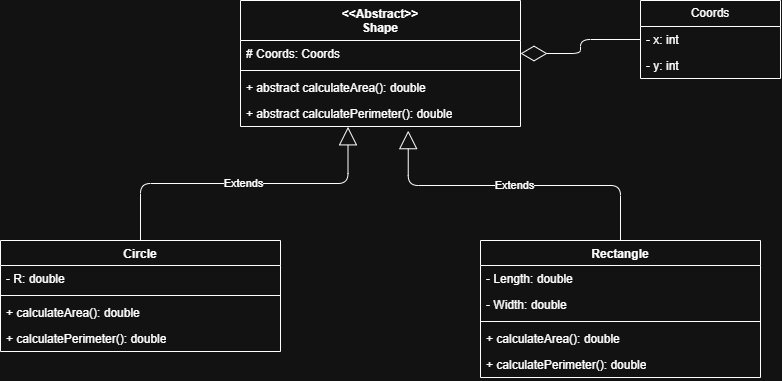

The diagram above was exported from draw.io. Its source (the exported page's mxGraphModel, read from the mxfile embedded in the PNG):
<mxGraphModel dx="2717" dy="770" grid="0" gridSize="10" guides="1" tooltips="1" connect="1" arrows="1" fold="1" page="1" pageScale="1" pageWidth="827" pageHeight="1169" math="0" shadow="0">
  <root>
    <mxCell id="0" />
    <mxCell id="1" parent="0" />
    <mxCell id="iPDJKE7JtTLeb8lpnB9d-1" parent="1" style="swimlane;fontStyle=0;childLayout=stackLayout;horizontal=1;startSize=26;fillColor=none;horizontalStack=0;resizeParent=1;resizeParentMax=0;resizeLast=0;collapsible=1;marginBottom=0;whiteSpace=wrap;html=1;" value="Coords" vertex="1">
      <mxGeometry height="78" width="140" x="-159" y="65" as="geometry" />
    </mxCell>
    <mxCell id="iPDJKE7JtTLeb8lpnB9d-2" parent="iPDJKE7JtTLeb8lpnB9d-1" style="text;strokeColor=none;fillColor=none;align=left;verticalAlign=top;spacingLeft=4;spacingRight=4;overflow=hidden;rotatable=0;points=[[0,0.5],[1,0.5]];portConstraint=eastwest;whiteSpace=wrap;html=1;" value="- x: int" vertex="1">
      <mxGeometry height="26" width="140" y="26" as="geometry" />
    </mxCell>
    <mxCell id="iPDJKE7JtTLeb8lpnB9d-3" parent="iPDJKE7JtTLeb8lpnB9d-1" style="text;strokeColor=none;fillColor=none;align=left;verticalAlign=top;spacingLeft=4;spacingRight=4;overflow=hidden;rotatable=0;points=[[0,0.5],[1,0.5]];portConstraint=eastwest;whiteSpace=wrap;html=1;" value="- y: int" vertex="1">
      <mxGeometry height="26" width="140" y="52" as="geometry" />
    </mxCell>
    <mxCell id="iPDJKE7JtTLeb8lpnB9d-5" parent="1" style="swimlane;fontStyle=1;align=center;verticalAlign=top;childLayout=stackLayout;horizontal=1;startSize=40;horizontalStack=0;resizeParent=1;resizeParentMax=0;resizeLast=0;collapsible=1;marginBottom=0;whiteSpace=wrap;html=1;" value="&amp;lt;&amp;lt;Abstract&amp;gt;&amp;gt;&lt;div&gt;Shape&lt;/div&gt;" vertex="1">
      <mxGeometry height="126" width="280" x="-559" y="65" as="geometry" />
    </mxCell>
    <mxCell id="iPDJKE7JtTLeb8lpnB9d-6" parent="iPDJKE7JtTLeb8lpnB9d-5" style="text;strokeColor=none;fillColor=none;align=left;verticalAlign=top;spacingLeft=4;spacingRight=4;overflow=hidden;rotatable=0;points=[[0,0.5],[1,0.5]];portConstraint=eastwest;whiteSpace=wrap;html=1;" value="# Coords: Coords" vertex="1">
      <mxGeometry height="26" width="280" y="40" as="geometry" />
    </mxCell>
    <mxCell id="iPDJKE7JtTLeb8lpnB9d-7" parent="iPDJKE7JtTLeb8lpnB9d-5" style="line;strokeWidth=1;fillColor=none;align=left;verticalAlign=middle;spacingTop=-1;spacingLeft=3;spacingRight=3;rotatable=0;labelPosition=right;points=[];portConstraint=eastwest;strokeColor=inherit;" value="" vertex="1">
      <mxGeometry height="8" width="280" y="66" as="geometry" />
    </mxCell>
    <mxCell id="iPDJKE7JtTLeb8lpnB9d-8" parent="iPDJKE7JtTLeb8lpnB9d-5" style="text;strokeColor=none;fillColor=none;align=left;verticalAlign=top;spacingLeft=4;spacingRight=4;overflow=hidden;rotatable=0;points=[[0,0.5],[1,0.5]];portConstraint=eastwest;whiteSpace=wrap;html=1;" value="+ abstract calculateArea(): double" vertex="1">
      <mxGeometry height="26" width="280" y="74" as="geometry" />
    </mxCell>
    <mxCell id="iPDJKE7JtTLeb8lpnB9d-9" parent="iPDJKE7JtTLeb8lpnB9d-5" style="text;strokeColor=none;fillColor=none;align=left;verticalAlign=top;spacingLeft=4;spacingRight=4;overflow=hidden;rotatable=0;points=[[0,0.5],[1,0.5]];portConstraint=eastwest;whiteSpace=wrap;html=1;" value="+ abstract calculatePerimeter(): double" vertex="1">
      <mxGeometry height="26" width="280" y="100" as="geometry" />
    </mxCell>
    <mxCell id="iPDJKE7JtTLeb8lpnB9d-11" edge="1" parent="1" source="iPDJKE7JtTLeb8lpnB9d-2" style="endArrow=diamondThin;endFill=0;endSize=24;html=1;rounded=1;entryX=1;entryY=0.5;entryDx=0;entryDy=0;exitX=0;exitY=0.5;exitDx=0;exitDy=0;edgeStyle=orthogonalEdgeStyle;curved=0;" target="iPDJKE7JtTLeb8lpnB9d-6" value="">
      <mxGeometry relative="1" width="160" as="geometry">
        <mxPoint x="-489" y="365" as="sourcePoint" />
        <mxPoint x="-329" y="365" as="targetPoint" />
      </mxGeometry>
    </mxCell>
    <mxCell id="iPDJKE7JtTLeb8lpnB9d-12" parent="1" style="swimlane;fontStyle=1;align=center;verticalAlign=top;childLayout=stackLayout;horizontal=1;startSize=25;horizontalStack=0;resizeParent=1;resizeParentMax=0;resizeLast=0;collapsible=1;marginBottom=0;whiteSpace=wrap;html=1;" value="&lt;div&gt;Circle&lt;/div&gt;" vertex="1">
      <mxGeometry height="111" width="280" x="-799" y="305" as="geometry" />
    </mxCell>
    <mxCell id="iPDJKE7JtTLeb8lpnB9d-13" parent="iPDJKE7JtTLeb8lpnB9d-12" style="text;strokeColor=none;fillColor=none;align=left;verticalAlign=top;spacingLeft=4;spacingRight=4;overflow=hidden;rotatable=0;points=[[0,0.5],[1,0.5]];portConstraint=eastwest;whiteSpace=wrap;html=1;" value="- R: double" vertex="1">
      <mxGeometry height="26" width="280" y="25" as="geometry" />
    </mxCell>
    <mxCell id="iPDJKE7JtTLeb8lpnB9d-14" parent="iPDJKE7JtTLeb8lpnB9d-12" style="line;strokeWidth=1;fillColor=none;align=left;verticalAlign=middle;spacingTop=-1;spacingLeft=3;spacingRight=3;rotatable=0;labelPosition=right;points=[];portConstraint=eastwest;strokeColor=inherit;" value="" vertex="1">
      <mxGeometry height="8" width="280" y="51" as="geometry" />
    </mxCell>
    <mxCell id="iPDJKE7JtTLeb8lpnB9d-15" parent="iPDJKE7JtTLeb8lpnB9d-12" style="text;strokeColor=none;fillColor=none;align=left;verticalAlign=top;spacingLeft=4;spacingRight=4;overflow=hidden;rotatable=0;points=[[0,0.5],[1,0.5]];portConstraint=eastwest;whiteSpace=wrap;html=1;" value="+ calculateArea(): double" vertex="1">
      <mxGeometry height="26" width="280" y="59" as="geometry" />
    </mxCell>
    <mxCell id="iPDJKE7JtTLeb8lpnB9d-16" parent="iPDJKE7JtTLeb8lpnB9d-12" style="text;strokeColor=none;fillColor=none;align=left;verticalAlign=top;spacingLeft=4;spacingRight=4;overflow=hidden;rotatable=0;points=[[0,0.5],[1,0.5]];portConstraint=eastwest;whiteSpace=wrap;html=1;" value="+ calculatePerimeter(): double" vertex="1">
      <mxGeometry height="26" width="280" y="85" as="geometry" />
    </mxCell>
    <mxCell id="iPDJKE7JtTLeb8lpnB9d-17" parent="1" style="swimlane;fontStyle=1;align=center;verticalAlign=top;childLayout=stackLayout;horizontal=1;startSize=25;horizontalStack=0;resizeParent=1;resizeParentMax=0;resizeLast=0;collapsible=1;marginBottom=0;whiteSpace=wrap;html=1;" value="&lt;div&gt;Rectangle&lt;/div&gt;" vertex="1">
      <mxGeometry height="137" width="280" x="-319" y="305" as="geometry" />
    </mxCell>
    <mxCell id="iPDJKE7JtTLeb8lpnB9d-18" parent="iPDJKE7JtTLeb8lpnB9d-17" style="text;strokeColor=none;fillColor=none;align=left;verticalAlign=top;spacingLeft=4;spacingRight=4;overflow=hidden;rotatable=0;points=[[0,0.5],[1,0.5]];portConstraint=eastwest;whiteSpace=wrap;html=1;" value="- Length: double" vertex="1">
      <mxGeometry height="26" width="280" y="25" as="geometry" />
    </mxCell>
    <mxCell id="iPDJKE7JtTLeb8lpnB9d-22" parent="iPDJKE7JtTLeb8lpnB9d-17" style="text;strokeColor=none;fillColor=none;align=left;verticalAlign=top;spacingLeft=4;spacingRight=4;overflow=hidden;rotatable=0;points=[[0,0.5],[1,0.5]];portConstraint=eastwest;whiteSpace=wrap;html=1;" value="- Width: double" vertex="1">
      <mxGeometry height="26" width="280" y="51" as="geometry" />
    </mxCell>
    <mxCell id="iPDJKE7JtTLeb8lpnB9d-19" parent="iPDJKE7JtTLeb8lpnB9d-17" style="line;strokeWidth=1;fillColor=none;align=left;verticalAlign=middle;spacingTop=-1;spacingLeft=3;spacingRight=3;rotatable=0;labelPosition=right;points=[];portConstraint=eastwest;strokeColor=inherit;" value="" vertex="1">
      <mxGeometry height="8" width="280" y="77" as="geometry" />
    </mxCell>
    <mxCell id="iPDJKE7JtTLeb8lpnB9d-20" parent="iPDJKE7JtTLeb8lpnB9d-17" style="text;strokeColor=none;fillColor=none;align=left;verticalAlign=top;spacingLeft=4;spacingRight=4;overflow=hidden;rotatable=0;points=[[0,0.5],[1,0.5]];portConstraint=eastwest;whiteSpace=wrap;html=1;" value="+ calculateArea(): double" vertex="1">
      <mxGeometry height="26" width="280" y="85" as="geometry" />
    </mxCell>
    <mxCell id="iPDJKE7JtTLeb8lpnB9d-21" parent="iPDJKE7JtTLeb8lpnB9d-17" style="text;strokeColor=none;fillColor=none;align=left;verticalAlign=top;spacingLeft=4;spacingRight=4;overflow=hidden;rotatable=0;points=[[0,0.5],[1,0.5]];portConstraint=eastwest;whiteSpace=wrap;html=1;" value="+ calculatePerimeter(): double" vertex="1">
      <mxGeometry height="26" width="280" y="111" as="geometry" />
    </mxCell>
    <mxCell id="iPDJKE7JtTLeb8lpnB9d-26" edge="1" parent="1" source="iPDJKE7JtTLeb8lpnB9d-12" style="endArrow=block;endSize=16;endFill=0;html=1;rounded=1;entryX=0.384;entryY=1.012;entryDx=0;entryDy=0;entryPerimeter=0;exitX=0.5;exitY=0;exitDx=0;exitDy=0;edgeStyle=orthogonalEdgeStyle;curved=0;" target="iPDJKE7JtTLeb8lpnB9d-9" value="Extends">
      <mxGeometry relative="1" width="160" as="geometry">
        <mxPoint x="-500" y="270" as="sourcePoint" />
        <mxPoint x="-340" y="270" as="targetPoint" />
      </mxGeometry>
    </mxCell>
    <mxCell id="iPDJKE7JtTLeb8lpnB9d-27" edge="1" parent="1" source="iPDJKE7JtTLeb8lpnB9d-17" style="endArrow=block;endSize=16;endFill=0;html=1;rounded=1;entryX=0.599;entryY=1.16;entryDx=0;entryDy=0;entryPerimeter=0;exitX=0.5;exitY=0;exitDx=0;exitDy=0;edgeStyle=orthogonalEdgeStyle;curved=0;" target="iPDJKE7JtTLeb8lpnB9d-9" value="Extends">
      <mxGeometry relative="1" width="160" as="geometry">
        <Array as="points">
          <mxPoint x="-179" y="250" />
          <mxPoint x="-391" y="250" />
        </Array>
        <mxPoint x="-649" y="315" as="sourcePoint" />
        <mxPoint x="-441" y="201" as="targetPoint" />
      </mxGeometry>
    </mxCell>
  </root>
</mxGraphModel>